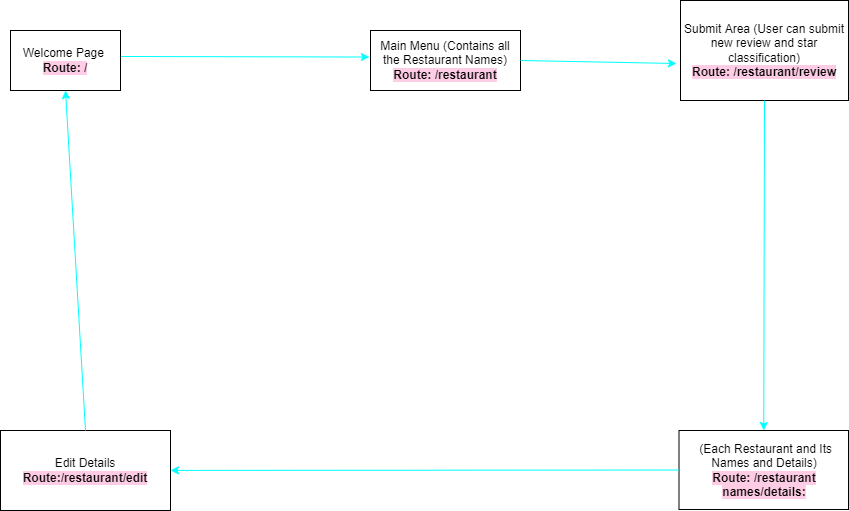

The diagram above was exported from draw.io. Its source (the exported page's mxGraphModel, read from the mxfile embedded in the PNG):
<mxGraphModel dx="1561" dy="397" grid="1" gridSize="10" guides="1" tooltips="1" connect="1" arrows="1" fold="1" page="1" pageScale="1" pageWidth="850" pageHeight="1100" math="0" shadow="0">
  <root>
    <mxCell id="0" />
    <mxCell id="1" parent="0" />
    <mxCell id="49CpHc7qYS75gShFfx8A-3" value="Main Menu (Contains all the Restaurant Names)&lt;br&gt;&lt;b style=&quot;background-color: rgb(255 , 204 , 230)&quot;&gt;Route: /restaurant&lt;/b&gt;" style="rounded=0;whiteSpace=wrap;html=1;" parent="1" vertex="1">
      <mxGeometry x="220" y="180" width="150" height="60" as="geometry" />
    </mxCell>
    <mxCell id="49CpHc7qYS75gShFfx8A-4" value="&amp;nbsp;(Each Restaurant and Its Names and Details)&lt;br&gt;&lt;b style=&quot;background-color: rgb(255 , 204 , 230)&quot;&gt;Route: /restaurant names/details:&lt;/b&gt;" style="rounded=0;whiteSpace=wrap;html=1;" parent="1" vertex="1">
      <mxGeometry x="528.5" y="580" width="169.5" height="79" as="geometry" />
    </mxCell>
    <mxCell id="49CpHc7qYS75gShFfx8A-7" value="Submit Area (User can submit new review and star classification)&lt;br&gt;&lt;b style=&quot;background-color: rgb(255 , 204 , 230)&quot;&gt;Route: /restaurant/review&lt;/b&gt;" style="rounded=0;whiteSpace=wrap;html=1;" parent="1" vertex="1">
      <mxGeometry x="530" y="150" width="168" height="100" as="geometry" />
    </mxCell>
    <mxCell id="49CpHc7qYS75gShFfx8A-17" value="" style="endArrow=classic;html=1;rounded=0;exitX=0;exitY=0.5;exitDx=0;exitDy=0;strokeColor=#00FFFF;" parent="1" source="49CpHc7qYS75gShFfx8A-4" target="49CpHc7qYS75gShFfx8A-18" edge="1">
      <mxGeometry width="50" height="50" relative="1" as="geometry">
        <mxPoint x="270" y="569.5" as="sourcePoint" />
        <mxPoint x="370" y="570" as="targetPoint" />
      </mxGeometry>
    </mxCell>
    <mxCell id="49CpHc7qYS75gShFfx8A-18" value="Edit Details&lt;br&gt;&lt;b style=&quot;background-color: rgb(255 , 204 , 230)&quot;&gt;Route:/restaurant/edit&lt;/b&gt;" style="rounded=0;whiteSpace=wrap;html=1;" parent="1" vertex="1">
      <mxGeometry x="-150" y="580" width="170" height="80" as="geometry" />
    </mxCell>
    <mxCell id="WLlRPqdFHHA1fUdsma_4-5" value="" style="endArrow=classic;html=1;rounded=0;exitX=0.5;exitY=1;exitDx=0;exitDy=0;entryX=0.5;entryY=0;entryDx=0;entryDy=0;strokeColor=#00FFFF;" parent="1" source="49CpHc7qYS75gShFfx8A-7" target="49CpHc7qYS75gShFfx8A-4" edge="1">
      <mxGeometry width="50" height="50" relative="1" as="geometry">
        <mxPoint x="400" y="400" as="sourcePoint" />
        <mxPoint x="570" y="530" as="targetPoint" />
      </mxGeometry>
    </mxCell>
    <mxCell id="WLlRPqdFHHA1fUdsma_4-7" value="" style="endArrow=classic;html=1;rounded=0;exitX=1;exitY=0.5;exitDx=0;exitDy=0;entryX=-0.024;entryY=0.63;entryDx=0;entryDy=0;entryPerimeter=0;strokeColor=#00FFFF;" parent="1" source="49CpHc7qYS75gShFfx8A-3" target="49CpHc7qYS75gShFfx8A-7" edge="1">
      <mxGeometry width="50" height="50" relative="1" as="geometry">
        <mxPoint x="400" y="400" as="sourcePoint" />
        <mxPoint x="450" y="350" as="targetPoint" />
      </mxGeometry>
    </mxCell>
    <mxCell id="WLlRPqdFHHA1fUdsma_4-8" value="" style="endArrow=classic;html=1;rounded=0;exitX=0.5;exitY=0;exitDx=0;exitDy=0;startArrow=none;" parent="1" source="49CpHc7qYS75gShFfx8A-1" edge="1">
      <mxGeometry width="50" height="50" relative="1" as="geometry">
        <mxPoint x="400" y="400" as="sourcePoint" />
        <mxPoint x="-85" y="240" as="targetPoint" />
      </mxGeometry>
    </mxCell>
    <mxCell id="49CpHc7qYS75gShFfx8A-1" value="Welcome Page&amp;nbsp;&lt;br&gt;&lt;b style=&quot;background-color: rgb(255 , 204 , 230)&quot;&gt;Route: /&lt;/b&gt;" style="rounded=0;whiteSpace=wrap;html=1;" parent="1" vertex="1">
      <mxGeometry x="-140" y="180" width="110" height="60" as="geometry" />
    </mxCell>
    <mxCell id="meQ7MYHt4SWfASTWJf---1" value="" style="endArrow=classic;html=1;rounded=0;exitX=0.5;exitY=0;exitDx=0;exitDy=0;entryX=0.5;entryY=1;entryDx=0;entryDy=0;strokeColor=#00FFFF;" edge="1" parent="1" source="49CpHc7qYS75gShFfx8A-18" target="49CpHc7qYS75gShFfx8A-1">
      <mxGeometry width="50" height="50" relative="1" as="geometry">
        <mxPoint x="-20" y="220" as="sourcePoint" />
        <mxPoint x="230" y="220" as="targetPoint" />
      </mxGeometry>
    </mxCell>
    <mxCell id="meQ7MYHt4SWfASTWJf---4" value="" style="endArrow=classic;html=1;rounded=0;exitX=1.005;exitY=0.433;exitDx=0;exitDy=0;entryX=-0.007;entryY=0.442;entryDx=0;entryDy=0;strokeColor=#00FFFF;exitPerimeter=0;entryPerimeter=0;" edge="1" parent="1" source="49CpHc7qYS75gShFfx8A-1" target="49CpHc7qYS75gShFfx8A-3">
      <mxGeometry width="50" height="50" relative="1" as="geometry">
        <mxPoint x="120" y="520" as="sourcePoint" />
        <mxPoint x="100" y="180" as="targetPoint" />
      </mxGeometry>
    </mxCell>
  </root>
</mxGraphModel>